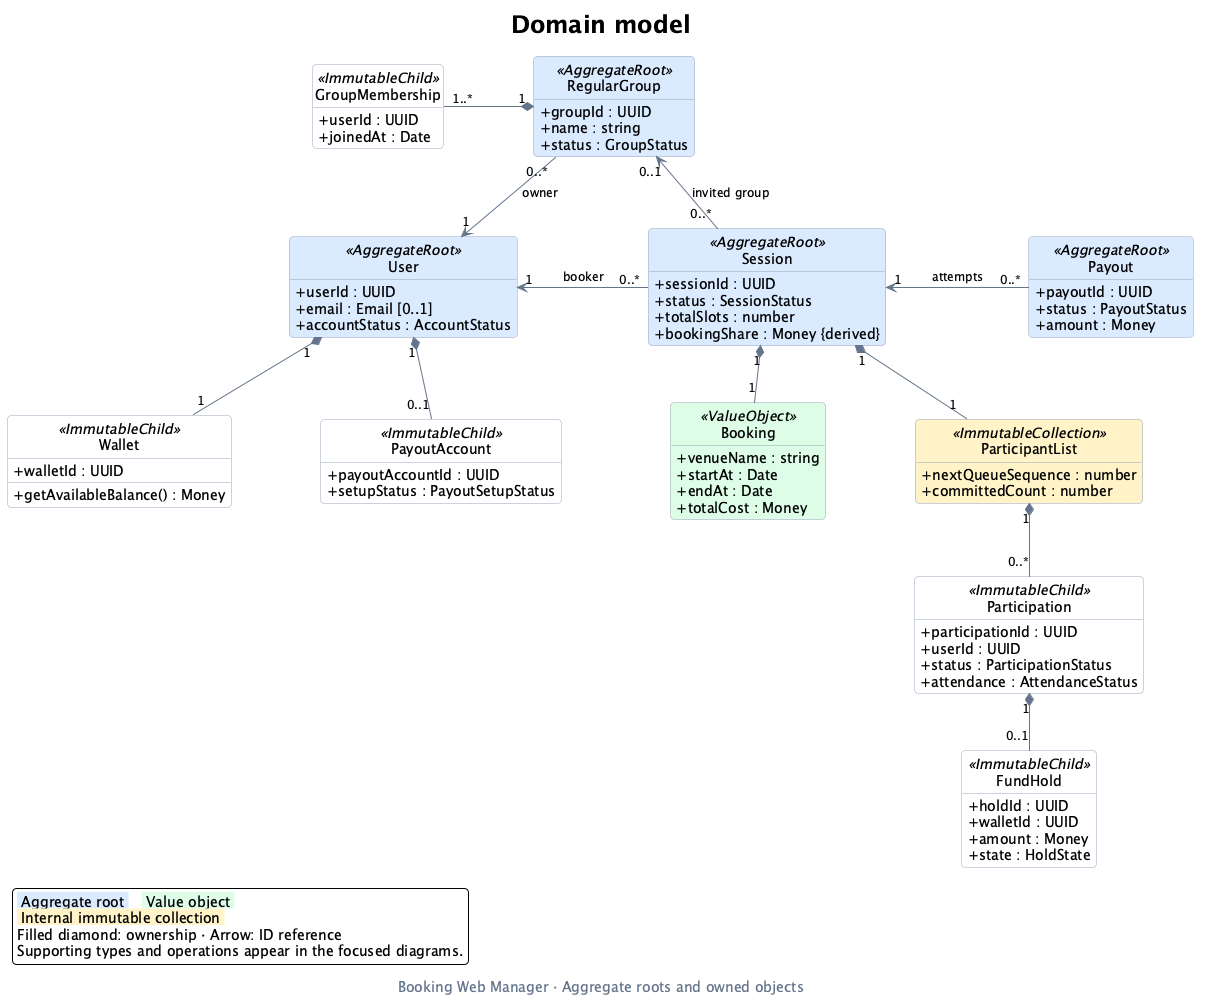

The diagram above was rendered by PlantUML. Its source (embedded in the PNG):
@startuml domain-class-diagram
' Main view: aggregate ownership and the main cross-aggregate references.
' Supporting values, role views, ledger queries and operations are in diagrams/.
title Domain model
caption Booking Web Manager · Aggregate roots and owned objects

top to bottom direction
hide circle
hide empty members
skinparam backgroundColor #FFFFFF
skinparam shadowing false
skinparam roundcorner 8
skinparam defaultFontName SansSerif
skinparam defaultFontSize 14
skinparam titleFontSize 24
skinparam captionFontColor #64748B
skinparam ArrowColor #64748B
skinparam ArrowFontSize 12
skinparam classBorderColor #94A3B8
skinparam classBackgroundColor #FFFFFF
skinparam classBackgroundColor<<AggregateRoot>> #DBEAFE
skinparam classBackgroundColor<<ValueObject>> #DCFCE7
skinparam classBackgroundColor<<ImmutableCollection>> #FEF3C7
skinparam classAttributeIconSize 0
skinparam linetype polyline
skinparam nodesep 90
skinparam ranksep 55

class User <<AggregateRoot>> {
  +userId : UUID
  +email : Email [0..1]
  +accountStatus : AccountStatus
}
class RegularGroup <<AggregateRoot>> {
  +groupId : UUID
  +name : string
  +status : GroupStatus
}
class Session <<AggregateRoot>> {
  +sessionId : UUID
  +status : SessionStatus
  +totalSlots : number
  +bookingShare : Money {derived}
}
class Payout <<AggregateRoot>> {
  +payoutId : UUID
  +status : PayoutStatus
  +amount : Money
}
class Wallet <<ImmutableChild>> {
  +walletId : UUID
  +getAvailableBalance() : Money
}
class PayoutAccount <<ImmutableChild>> {
  +payoutAccountId : UUID
  +setupStatus : PayoutSetupStatus
}
class GroupMembership <<ImmutableChild>> {
  +userId : UUID
  +joinedAt : Date
}
class Booking <<ValueObject>> {
  +venueName : string
  +startAt : Date
  +endAt : Date
  +totalCost : Money
}
class Participation <<ImmutableChild>> {
  +participationId : UUID
  +userId : UUID
  +status : ParticipationStatus
  +attendance : AttendanceStatus
}
class ParticipantList <<ImmutableCollection>> {
  +nextQueueSequence : number
  +committedCount : number
}
class FundHold <<ImmutableChild>> {
  +holdId : UUID
  +walletId : UUID
  +amount : Money
  +state : HoldState
}

' Keep the aggregate references together; owned children branch downward.
User "1" <-right- "0..*" Session : booker
Session "1" <-right- "0..*" Payout : attempts
RegularGroup "0..*" -down-> "1" User : owner
Session "0..*" -up-> "0..1" RegularGroup : invited group

User "1" *-down- "1" Wallet
User "1" *-down- "0..1" PayoutAccount
RegularGroup "1" *-left- "1..*" GroupMembership
Session "1" *-down- "1" Booking
Session "1" *-down- "1" ParticipantList
ParticipantList "1" *-down- "0..*" Participation
Participation "1" *-down- "0..1" FundHold

legend bottom left
  <back:#DBEAFE> Aggregate root </back>   <back:#DCFCE7> Value object </back>
  <back:#FEF3C7> Internal immutable collection </back>
  Filled diamond: ownership · Arrow: ID reference
  Supporting types and operations appear in the focused diagrams.
endlegend
@enduml